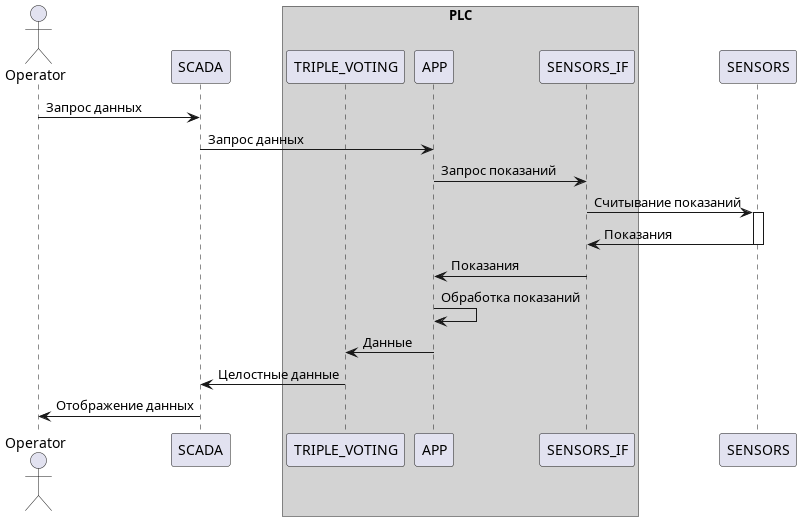

The diagram above was rendered by PlantUML. Its source (embedded in the PNG):
@startuml solution
actor       Operator as o
participant SCADA as scada

box "PLC" #LightGray    
    participant TRIPLE_VOTING as tv
    participant APP as app
    participant SENSORS_IF as sif   
    
endbox
participant SENSORS as sensors


o -> scada: Запрос данных
scada -> app: Запрос данных
app -> sif: Запрос показаний
sif -> sensors: Считывание показаний

activate sensors
sensors -> sif: Показания
deactivate sensors

sif -> app: Показания
app -> app: Обработка показаний
app -> tv: Данные
tv -> scada: Целостные данные
scada -> o: Отображение данных

@enduml